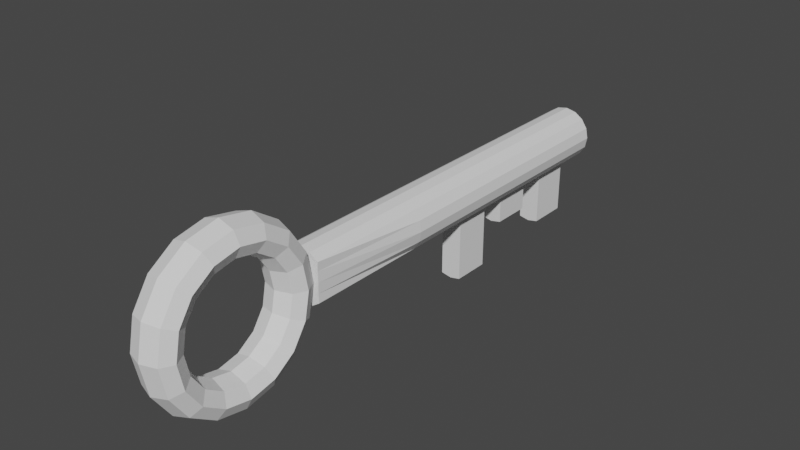 # Source: klucz.blend  (saved by Blender 2.90.8; exported with 4.5.12 LTS)
import bpy
from mathutils import Matrix  # noqa: F401  (used for matrix-valued properties, if any)

bpy.ops.wm.read_factory_settings(use_empty=True)
scene = bpy.context.scene
scene.name = 'Scene'

# ---- collections
col_collection = bpy.data.collections.new('Collection'); scene.collection.children.link(col_collection)

# ---- world
world_world = bpy.data.worlds.new('World'); scene.world = world_world
world_world.use_nodes = True; world_world.node_tree.nodes.clear()
_N = world_world.node_tree.nodes; _L = world_world.node_tree.links
n0 = _N.new('ShaderNodeOutputWorld'); n0.name = 'World Output'; n0.location = (300, 300)
n1 = _N.new('ShaderNodeBackground'); n1.name = 'Background'; n1.location = (10, 300)
n1.inputs[0].default_value = (0.05088, 0.05088, 0.05088, 1.0)
_L.new(n1.outputs[0], n0.inputs[0])
n0.is_active_output = True
world_world.color = (0.05088, 0.05088, 0.05088)
world_world.use_sun_shadow = False
world_world.sun_shadow_jitter_overblur = 0.0

# ---- meshes
me_cylinder_001 = bpy.data.meshes.new('Cylinder.001')
me_cylinder_001.from_pydata([(0.3827, 0.9239, -3.368), (0.0, 1.0, 5.5), (0.0, 1.0, -1.0), (0.0, 1.0, 1.0), (0.3827, 0.9239, -1.0), (0.3827, 0.9239, 1.0), (0.7071, 0.7071, -1.0), (0.7071, 0.7071, 1.0), (0.9239, 0.3827, -1.0), (0.9239, 0.3827, 1.0), (1.0, -4.371e-08, -1.0), (1.0, -4.371e-08, 1.0), (0.9239, -0.3827, -1.0), (0.9239, -0.3827, 1.0), (0.7071, -0.7071, -1.0), (0.7071, -0.7071, 1.0), (0.3827, -0.9239, -1.0), (0.3827, -0.9239, 1.0), (1.51e-07, -1.0, -1.0), (1.51e-07, -1.0, 1.0), (-0.3827, -0.9239, -1.0), (-0.3827, -0.9239, 1.0), (-0.7071, -0.7071, -1.0), (-0.7071, -0.7071, 1.0), (-0.9239, -0.3827, -1.0), (-0.9239, -0.3827, 1.0), (-1.0, 1.192e-08, -1.0), (-1.0, 1.192e-08, 1.0), (-0.9239, 0.3827, -1.0), (-0.9239, 0.3827, 1.0), (-0.7071, 0.7071, -1.0), (-0.7071, 0.7071, 1.0), (-0.3827, 0.9239, -1.0), (-0.3827, 0.9239, 1.0), (0.3827, 0.9239, -1.959), (0.3827, 0.9239, -4.371), (0.0, 1.0, -1.959), (0.7071, 0.7071, -1.959), (0.9239, 0.3827, -1.959), (1.0, -4.371e-08, -1.959), (0.9239, -0.3827, -1.959), (0.7071, -0.7071, -1.959), (0.3827, -0.9239, -1.959), (1.51e-07, -1.0, -1.959), (-0.3827, -0.9239, -1.959), (-0.7071, -0.7071, -1.959), (-0.9239, -0.3827, -1.959), (-1.0, 1.192e-08, -1.959), (-0.9239, 0.3827, -1.959), (-0.7071, 0.7071, -1.959), (-0.3827, 0.9239, -1.959), (0.3827, 0.9239, -5.83), (-6.278e-15, 1.0, -3.368), (0.7071, 0.7071, -3.368), (0.9239, 0.3827, -3.368), (1.0, -4.371e-08, -3.368), (0.9239, -0.3827, -3.368), (0.7071, -0.7071, -3.368), (0.3827, -0.9239, -3.368), (1.51e-07, -1.0, -3.368), (-0.3827, -0.9239, -3.368), (-0.7071, -0.7071, -3.368), (-0.9239, -0.3827, -3.368), (-1.0, 1.192e-08, -3.368), (-0.9239, 0.3827, -3.368), (-0.7071, 0.7071, -3.368), (-0.3827, 0.9239, -3.368), (0.3827, 0.9239, -6.889), (-9.48e-15, 1.0, -4.371), (0.7071, 0.7071, -4.371), (0.9239, 0.3827, -4.371), (1.0, -4.371e-08, -4.371), (0.9239, -0.3827, -4.371), (0.7071, -0.7071, -4.371), (0.3827, -0.9239, -4.371), (1.51e-07, -1.0, -4.371), (-0.3827, -0.9239, -4.371), (-0.7071, -0.7071, -4.371), (-0.9239, -0.3827, -4.371), (-1.0, 1.192e-08, -4.371), (-0.9239, 0.3827, -4.371), (-0.7071, 0.7071, -4.371), (-0.3827, 0.9239, -4.371), (0.3827, 0.9239, -8.381), (-1.576e-14, 1.0, -5.83), (0.7071, 0.7071, -5.83), (0.9239, 0.3827, -5.83), (1.0, -4.371e-08, -5.83), (0.9239, -0.3827, -5.83), (0.7071, -0.7071, -5.83), (0.3827, -0.9239, -5.83), (1.51e-07, -1.0, -5.83), (-0.3827, -0.9239, -5.83), (-0.7071, -0.7071, -5.83), (-0.9239, -0.3827, -5.83), (-1.0, 1.192e-08, -5.83), (-0.9239, 0.3827, -5.83), (-0.7071, 0.7071, -5.83), (-0.3827, 0.9239, -5.83), (-2.204e-14, 1.0, -6.889), (0.7071, 0.7071, -6.889), (0.9239, 0.3827, -6.889), (1.0, -4.371e-08, -6.889), (0.9239, -0.3827, -6.889), (0.7071, -0.7071, -6.889), (0.3827, -0.9239, -6.889), (1.51e-07, -1.0, -6.889), (-0.3827, -0.9239, -6.889), (-0.7071, -0.7071, -6.889), (-0.9239, -0.3827, -6.889), (-1.0, 1.192e-08, -6.889), (-0.9239, 0.3827, -6.889), (-0.7071, 0.7071, -6.889), (-0.3827, 0.9239, -6.889), (0.0, 1.0, 1.0), (-2.204e-14, 1.0, -8.381), (0.7071, 0.7071, -8.381), (0.9239, 0.3827, -8.381), (1.0, -4.371e-08, -8.381), (0.9239, -0.3827, -8.381), (0.7071, -0.7071, -8.381), (0.3827, -0.9239, -8.381), (1.51e-07, -1.0, -8.381), (-0.3827, -0.9239, -8.381), (-0.7071, -0.7071, -8.381), (-0.9239, -0.3827, -8.381), (-1.0, 1.192e-08, -8.381), (-0.9239, 0.3827, -8.381), (-0.7071, 0.7071, -8.381), (-0.3827, 0.9239, -8.381), (-0.3827, -3.275, -1.959), (-0.3827, -3.275, -3.368), (0.3827, -3.275, -1.959), (5.082e-07, -3.351, -1.959), (0.3827, -3.275, -3.368), (5.082e-07, -3.351, -3.368), (0.3827, -1.931, -4.371), (0.3827, -1.931, -5.83), (3.04e-07, -2.007, -4.371), (-0.3827, -1.931, -4.371), (3.04e-07, -2.007, -5.83), (-0.3827, -1.931, -5.83), (-0.3827, -2.884, -6.889), (-0.3827, -2.884, -8.381), (4.637e-07, -2.96, -6.889), (4.637e-07, -2.96, -8.381), (0.3827, -2.884, -6.889), (0.3827, -2.884, -8.381), (0.3827, 0.9239, -9.184), (-2.357e-14, 5.055e-08, -9.853), (-2.357e-14, 1.0, -9.184), (0.7071, 0.7071, -9.184), (0.9239, 0.3827, -9.184), (1.0, -4.371e-08, -9.184), (0.9239, -0.3827, -9.184), (0.7071, -0.7071, -9.184), (0.3827, -0.9239, -9.184), (1.51e-07, -1.0, -9.184), (-0.3827, -0.9239, -9.184), (-0.7071, -0.7071, -9.184), (-0.9239, -0.3827, -9.184), (-1.0, 1.192e-08, -9.184), (-0.9239, 0.3827, -9.184), (-0.7071, 0.7071, -9.184), (-0.3827, 0.9239, -9.184), (0.3827, 0.9239, 1.0), (0.7071, 0.7071, 1.0), (0.9239, 0.3827, 1.0), (1.0, -4.371e-08, 1.0), (0.9239, -0.3827, 1.0), (0.7071, -0.7071, 1.0), (0.3827, -0.9239, 1.0), (1.51e-07, -1.0, 1.0), (-0.3827, -0.9239, 1.0), (-0.7071, -0.7071, 1.0), (-0.9239, -0.3827, 1.0), (-1.0, 1.192e-08, 1.0), (-0.9239, 0.3827, 1.0), (-0.7071, 0.7071, 1.0), (-0.3827, 0.9239, 1.0), (0.0, 0.0, 5.5), (0.3827, 0.9239, 5.5), (0.7071, 0.7071, 5.5), (0.6926, 0.3827, 5.5), (0.7037, -4.371e-08, 5.5), (0.6926, -0.3827, 5.5), (0.7071, -0.7071, 5.5), (0.3827, -0.9239, 5.5), (1.51e-07, -1.0, 5.5), (-0.3827, -0.9239, 5.5), (-0.7071, -0.7071, 5.5), (-0.6332, -0.3827, 5.5), (-0.7093, 1.192e-08, 5.5), (-0.6332, 0.3827, 5.5), (-0.7071, 0.7071, 5.5), (-0.3827, 0.9239, 5.5), (2.347e-07, -3.109, 8.5), (0.5696, -2.927, 8.5), (0.8055, -2.487, 8.5), (0.5696, -2.047, 8.5), (1.408e-07, -1.865, 8.5), (-0.5696, -2.047, 8.5), (-0.8055, -2.487, 8.5), (-0.5696, -2.927, 8.5), (2.168e-07, -2.872, 7.31), (0.5696, -2.704, 7.38), (0.8055, -2.298, 7.548), (0.5696, -1.892, 7.716), (1.301e-07, -1.723, 7.786), (-0.5696, -1.892, 7.716), (-0.8055, -2.298, 7.548), (-0.5696, -2.704, 7.38), (1.66e-07, -2.198, 6.302), (0.5696, -2.07, 6.43), (0.8055, -1.759, 6.741), (0.5696, -1.448, 7.052), (9.958e-08, -1.319, 7.181), (-0.5696, -1.448, 7.052), (-0.8055, -1.759, 6.741), (-0.5696, -2.07, 6.43), (8.982e-08, -1.19, 5.628), (0.5696, -1.12, 5.796), (0.8055, -0.9518, 6.202), (0.5696, -0.7835, 6.608), (5.389e-08, -0.7138, 6.777), (-0.5696, -0.7835, 6.608), (-0.8055, -0.9518, 6.202), (-0.5696, -1.12, 5.796), (1.772e-14, -6.417e-07, 5.391), (0.5696, -5.987e-07, 5.573), (0.8055, -5.809e-07, 6.013), (0.5696, -5.987e-07, 6.453), (1.073e-14, -6.417e-07, 6.635), (-0.5696, -6.847e-07, 6.453), (-0.8055, -7.025e-07, 6.013), (-0.5696, -6.847e-07, 5.573), (-8.982e-08, 1.19, 5.628), (0.5696, 1.12, 5.796), (0.8055, 0.9518, 6.202), (0.5696, 0.7835, 6.608), (-5.389e-08, 0.7138, 6.777), (-0.5696, 0.7835, 6.608), (-0.8055, 0.9518, 6.202), (-0.5696, 1.12, 5.796), (-1.66e-07, 2.198, 6.302), (0.5696, 2.07, 6.43), (0.8055, 1.759, 6.741), (0.5696, 1.448, 7.052), (-9.958e-08, 1.319, 7.181), (-0.5696, 1.448, 7.052), (-0.8055, 1.759, 6.741), (-0.5696, 2.07, 6.43), (-2.168e-07, 2.872, 7.31), (0.5696, 2.704, 7.38), (0.8055, 2.298, 7.548), (0.5696, 1.892, 7.716), (-1.301e-07, 1.723, 7.786), (-0.5696, 1.892, 7.716), (-0.8055, 2.298, 7.548), (-0.5696, 2.704, 7.38), (-2.347e-07, 3.109, 8.5), (0.5696, 2.927, 8.5), (0.8055, 2.487, 8.5), (0.5696, 2.047, 8.5), (-1.408e-07, 1.865, 8.5), (-0.5696, 2.047, 8.5), (-0.8055, 2.487, 8.5), (-0.5696, 2.927, 8.5), (-2.168e-07, 2.872, 9.69), (0.5696, 2.704, 9.62), (0.8055, 2.298, 9.452), (0.5696, 1.892, 9.284), (-1.301e-07, 1.723, 9.214), (-0.5696, 1.892, 9.284), (-0.8055, 2.298, 9.452), (-0.5696, 2.704, 9.62), (-1.66e-07, 2.198, 10.7), (0.5696, 2.07, 10.57), (0.8055, 1.759, 10.26), (0.5696, 1.448, 9.948), (-9.958e-08, 1.319, 9.819), (-0.5696, 1.448, 9.948), (-0.8055, 1.759, 10.26), (-0.5696, 2.07, 10.57), (-8.982e-08, 1.19, 11.37), (0.5696, 1.12, 11.2), (0.8055, 0.9518, 10.8), (0.5696, 0.7835, 10.39), (-5.389e-08, 0.7138, 10.22), (-0.5696, 0.7835, 10.39), (-0.8055, 0.9518, 10.8), (-0.5696, 1.12, 11.2), (1.772e-14, -1.111e-06, 11.61), (0.5696, -1.041e-06, 11.43), (0.8055, -9.565e-07, 10.99), (0.5696, -9.079e-07, 10.55), (1.073e-14, -9.234e-07, 10.37), (-0.5696, -9.939e-07, 10.55), (-0.8055, -1.078e-06, 10.99), (-0.5696, -1.127e-06, 11.43), (8.982e-08, -1.19, 11.37), (0.5696, -1.12, 11.2), (0.8055, -0.9518, 10.8), (0.5696, -0.7835, 10.39), (5.389e-08, -0.7138, 10.22), (-0.5696, -0.7835, 10.39), (-0.8055, -0.9518, 10.8), (-0.5696, -1.12, 11.2), (1.66e-07, -2.198, 10.7), (0.5696, -2.07, 10.57), (0.8055, -1.759, 10.26), (0.5696, -1.448, 9.948), (9.958e-08, -1.319, 9.819), (-0.5696, -1.448, 9.948), (-0.8055, -1.759, 10.26), (-0.5696, -2.07, 10.57), (2.168e-07, -2.872, 9.69), (0.5696, -2.704, 9.62), (0.8055, -2.298, 9.452), (0.5696, -1.892, 9.284), (1.301e-07, -1.723, 9.214), (-0.5696, -1.892, 9.284), (-0.8055, -2.298, 9.452), (-0.5696, -2.704, 9.62)], [], [(26, 28, 48, 47), (33, 31, 178, 179), (2, 3, 5, 4), (20, 22, 45, 44), (27, 25, 175, 176), (4, 5, 7, 6), (14, 16, 42, 41), (21, 19, 172, 173), (6, 7, 9, 8), (8, 10, 39, 38), (15, 13, 169, 170), (8, 9, 11, 10), (32, 2, 36, 50), (9, 7, 166, 167), (10, 11, 13, 12), (28, 30, 49, 48), (29, 27, 176, 177), (12, 13, 15, 14), (22, 24, 46, 45), (23, 21, 173, 174), (14, 15, 17, 16), (16, 18, 43, 42), (17, 15, 170, 171), (16, 17, 19, 18), (2, 4, 34, 36), (11, 9, 167, 168), (18, 19, 21, 20), (10, 12, 40, 39), (5, 3, 114, 165), (20, 21, 23, 22), (4, 6, 37, 34), (3, 33, 179, 114), (22, 23, 25, 24), (30, 32, 50, 49), (31, 29, 177, 178), (24, 25, 27, 26), (24, 26, 47, 46), (25, 23, 174, 175), (26, 27, 29, 28), (18, 20, 44, 43), (19, 17, 171, 172), (28, 29, 31, 30), (12, 14, 41, 40), (13, 11, 168, 169), (30, 31, 33, 32), (6, 8, 38, 37), (7, 5, 165, 166), (32, 33, 3, 2), (45, 46, 62, 61), (41, 42, 58, 57), (37, 38, 54, 53), (48, 49, 65, 64), (44, 45, 61, 60), (40, 41, 57, 56), (34, 37, 53, 0), (47, 48, 64, 63), (60, 59, 135, 131), (39, 40, 56, 55), (36, 34, 0, 52), (46, 47, 63, 62), (50, 36, 52, 66), (58, 42, 132, 134), (38, 39, 55, 54), (49, 50, 66, 65), (60, 61, 77, 76), (56, 57, 73, 72), (0, 53, 69, 35), (63, 64, 80, 79), (59, 60, 76, 75), (55, 56, 72, 71), (52, 0, 35, 68), (62, 63, 79, 78), (66, 52, 68, 82), (58, 59, 75, 74), (54, 55, 71, 70), (65, 66, 82, 81), (61, 62, 78, 77), (57, 58, 74, 73), (53, 54, 70, 69), (64, 65, 81, 80), (71, 72, 88, 87), (68, 35, 51, 84), (78, 79, 95, 94), (82, 68, 84, 98), (91, 90, 137, 140), (70, 71, 87, 86), (81, 82, 98, 97), (77, 78, 94, 93), (73, 74, 90, 89), (69, 70, 86, 85), (80, 81, 97, 96), (76, 77, 93, 92), (72, 73, 89, 88), (35, 69, 85, 51), (79, 80, 96, 95), (92, 91, 140, 141), (97, 98, 113, 112), (93, 94, 109, 108), (89, 90, 105, 104), (85, 86, 101, 100), (96, 97, 112, 111), (92, 93, 108, 107), (88, 89, 104, 103), (51, 85, 100, 67), (95, 96, 111, 110), (91, 92, 107, 106), (87, 88, 103, 102), (84, 51, 67, 99), (94, 95, 110, 109), (98, 84, 99, 113), (90, 91, 106, 105), (86, 87, 102, 101), (107, 108, 124, 123), (103, 104, 120, 119), (67, 100, 116, 83), (110, 111, 127, 126), (123, 122, 145, 143), (102, 103, 119, 118), (99, 67, 83, 115), (109, 110, 126, 125), (113, 99, 115, 129), (121, 105, 146, 147), (101, 102, 118, 117), (112, 113, 129, 128), (108, 109, 125, 124), (104, 105, 121, 120), (100, 101, 117, 116), (111, 112, 128, 127), (124, 125, 160, 159), (120, 121, 156, 155), (116, 117, 152, 151), (127, 128, 163, 162), (123, 124, 159, 158), (119, 120, 155, 154), (83, 116, 151, 148), (126, 127, 162, 161), (122, 123, 158, 157), (118, 119, 154, 153), (115, 83, 148, 150), (125, 126, 161, 160), (129, 115, 150, 164), (121, 122, 157, 156), (117, 118, 153, 152), (128, 129, 164, 163), (133, 130, 131, 135), (132, 133, 135, 134), (59, 58, 134, 135), (44, 60, 131, 130), (43, 44, 130, 133), (42, 43, 133, 132), (136, 138, 140, 137), (138, 139, 141, 140), (90, 74, 136, 137), (75, 76, 139, 138), (76, 92, 141, 139), (74, 75, 138, 136), (144, 142, 143, 145), (146, 144, 145, 147), (122, 121, 147, 145), (107, 123, 143, 142), (106, 107, 142, 144), (105, 106, 144, 146), (149, 150, 148), (149, 148, 151), (149, 151, 152), (149, 152, 153), (149, 153, 154), (149, 154, 155), (149, 155, 156), (149, 156, 157), (149, 157, 158), (149, 158, 159), (149, 159, 160), (149, 160, 161), (149, 161, 162), (149, 162, 163), (149, 163, 164), (149, 164, 150), (177, 176, 192, 193), (173, 172, 188, 189), (169, 168, 184, 185), (165, 114, 1, 181), (176, 175, 191, 192), (114, 179, 195, 1), (172, 171, 187, 188), (168, 167, 183, 184), (179, 178, 194, 195), (175, 174, 190, 191), (171, 170, 186, 187), (167, 166, 182, 183), (178, 177, 193, 194), (174, 173, 189, 190), (170, 169, 185, 186), (166, 165, 181, 182), (180, 181, 1), (180, 182, 181), (180, 183, 182), (180, 184, 183), (180, 185, 184), (180, 186, 185), (180, 187, 186), (180, 188, 187), (180, 189, 188), (180, 190, 189), (180, 191, 190), (180, 192, 191), (180, 193, 192), (180, 194, 193), (180, 195, 194), (180, 1, 195), (196, 204, 205, 197), (197, 205, 206, 198), (198, 206, 207, 199), (199, 207, 208, 200), (200, 208, 209, 201), (201, 209, 210, 202), (202, 210, 211, 203), (203, 211, 204, 196), (204, 212, 213, 205), (205, 213, 214, 206), (206, 214, 215, 207), (207, 215, 216, 208), (208, 216, 217, 209), (209, 217, 218, 210), (210, 218, 219, 211), (211, 219, 212, 204), (212, 220, 221, 213), (213, 221, 222, 214), (214, 222, 223, 215), (215, 223, 224, 216), (216, 224, 225, 217), (217, 225, 226, 218), (218, 226, 227, 219), (219, 227, 220, 212), (220, 228, 229, 221), (221, 229, 230, 222), (222, 230, 231, 223), (223, 231, 232, 224), (224, 232, 233, 225), (225, 233, 234, 226), (226, 234, 235, 227), (227, 235, 228, 220), (228, 236, 237, 229), (229, 237, 238, 230), (230, 238, 239, 231), (231, 239, 240, 232), (232, 240, 241, 233), (233, 241, 242, 234), (234, 242, 243, 235), (235, 243, 236, 228), (236, 244, 245, 237), (237, 245, 246, 238), (238, 246, 247, 239), (239, 247, 248, 240), (240, 248, 249, 241), (241, 249, 250, 242), (242, 250, 251, 243), (243, 251, 244, 236), (244, 252, 253, 245), (245, 253, 254, 246), (246, 254, 255, 247), (247, 255, 256, 248), (248, 256, 257, 249), (249, 257, 258, 250), (250, 258, 259, 251), (251, 259, 252, 244), (252, 260, 261, 253), (253, 261, 262, 254), (254, 262, 263, 255), (255, 263, 264, 256), (256, 264, 265, 257), (257, 265, 266, 258), (258, 266, 267, 259), (259, 267, 260, 252), (260, 268, 269, 261), (261, 269, 270, 262), (262, 270, 271, 263), (263, 271, 272, 264), (264, 272, 273, 265), (265, 273, 274, 266), (266, 274, 275, 267), (267, 275, 268, 260), (268, 276, 277, 269), (269, 277, 278, 270), (270, 278, 279, 271), (271, 279, 280, 272), (272, 280, 281, 273), (273, 281, 282, 274), (274, 282, 283, 275), (275, 283, 276, 268), (276, 284, 285, 277), (277, 285, 286, 278), (278, 286, 287, 279), (279, 287, 288, 280), (280, 288, 289, 281), (281, 289, 290, 282), (282, 290, 291, 283), (283, 291, 284, 276), (284, 292, 293, 285), (285, 293, 294, 286), (286, 294, 295, 287), (287, 295, 296, 288), (288, 296, 297, 289), (289, 297, 298, 290), (290, 298, 299, 291), (291, 299, 292, 284), (292, 300, 301, 293), (293, 301, 302, 294), (294, 302, 303, 295), (295, 303, 304, 296), (296, 304, 305, 297), (297, 305, 306, 298), (298, 306, 307, 299), (299, 307, 300, 292), (300, 308, 309, 301), (301, 309, 310, 302), (302, 310, 311, 303), (303, 311, 312, 304), (304, 312, 313, 305), (305, 313, 314, 306), (306, 314, 315, 307), (307, 315, 308, 300), (308, 316, 317, 309), (309, 317, 318, 310), (310, 318, 319, 311), (311, 319, 320, 312), (312, 320, 321, 313), (313, 321, 322, 314), (314, 322, 323, 315), (315, 323, 316, 308), (316, 196, 197, 317), (317, 197, 198, 318), (318, 198, 199, 319), (319, 199, 200, 320), (320, 200, 201, 321), (321, 201, 202, 322), (322, 202, 203, 323), (323, 203, 196, 316)])
_uv = me_cylinder_001.uv_layers.new(name='UVMap')
_uv.uv.foreach_set('vector', [0.25, 0.5, 0.1875, 0.5, 0.1875, 0.5, 0.25, 0.5, 0.0625, 1.0, 0.125, 1.0, 0.125, 1.0, 0.0625, 1.0, 1.0, 0.5, 1.0, 1.0, 0.9375, 1.0, 0.9375, 0.5, 0.4375, 0.5, 0.375, 0.5, 0.375, 0.5, 0.4375, 0.5, 0.25, 1.0, 0.3125, 1.0, 0.3125, 1.0, 0.25, 1.0, 0.9375, 0.5, 0.9375, 1.0, 0.875, 1.0, 0.875, 0.5, 0.625, 0.5, 0.5625, 0.5, 0.5625, 0.5, 0.625, 0.5, 0.4375, 1.0, 0.5, 1.0, 0.5, 1.0, 0.4375, 1.0, 0.875, 0.5, 0.875, 1.0, 0.8125, 1.0, 0.8125, 0.5, 0.8125, 0.5, 0.75, 0.5, 0.75, 0.5, 0.8125, 0.5, 0.625, 1.0, 0.6875, 1.0, 0.6875, 1.0, 0.625, 1.0, 0.8125, 0.5, 0.8125, 1.0, 0.75, 1.0, 0.75, 0.5, 0.0625, 0.5, 0.0, 0.5, 0.0, 0.5, 0.0625, 0.5, 0.8125, 1.0, 0.875, 1.0, 0.875, 1.0, 0.8125, 1.0, 0.75, 0.5, 0.75, 1.0, 0.6875, 1.0, 0.6875, 0.5, 0.1875, 0.5, 0.125, 0.5, 0.125, 0.5, 0.1875, 0.5, 0.1875, 1.0, 0.25, 1.0, 0.25, 1.0, 0.1875, 1.0, 0.6875, 0.5, 0.6875, 1.0, 0.625, 1.0, 0.625, 0.5, 0.375, 0.5, 0.3125, 0.5, 0.3125, 0.5, 0.375, 0.5, 0.375, 1.0, 0.4375, 1.0, 0.4375, 1.0, 0.375, 1.0, 0.625, 0.5, 0.625, 1.0, 0.5625, 1.0, 0.5625, 0.5, 0.5625, 0.5, 0.5, 0.5, 0.5, 0.5, 0.5625, 0.5, 0.5625, 1.0, 0.625, 1.0, 0.625, 1.0, 0.5625, 1.0, 0.5625, 0.5, 0.5625, 1.0, 0.5, 1.0, 0.5, 0.5, 1.0, 0.5, 0.9375, 0.5, 0.9375, 0.5, 1.0, 0.5, 0.75, 1.0, 0.8125, 1.0, 0.8125, 1.0, 0.75, 1.0, 0.5, 0.5, 0.5, 1.0, 0.4375, 1.0, 0.4375, 0.5, 0.75, 0.5, 0.6875, 0.5, 0.6875, 0.5, 0.75, 0.5, 0.9375, 1.0, 1.0, 1.0, 1.0, 1.0, 0.9375, 1.0, 0.4375, 0.5, 0.4375, 1.0, 0.375, 1.0, 0.375, 0.5, 0.9375, 0.5, 0.875, 0.5, 0.875, 0.5, 0.9375, 0.5, 0.0, 1.0, 0.0625, 1.0, 0.0625, 1.0, 0.0, 1.0, 0.375, 0.5, 0.375, 1.0, 0.3125, 1.0, 0.3125, 0.5, 0.125, 0.5, 0.0625, 0.5, 0.0625, 0.5, 0.125, 0.5, 0.125, 1.0, 0.1875, 1.0, 0.1875, 1.0, 0.125, 1.0, 0.3125, 0.5, 0.3125, 1.0, 0.25, 1.0, 0.25, 0.5, 0.3125, 0.5, 0.25, 0.5, 0.25, 0.5, 0.3125, 0.5, 0.3125, 1.0, 0.375, 1.0, 0.375, 1.0, 0.3125, 1.0, 0.25, 0.5, 0.25, 1.0, 0.1875, 1.0, 0.1875, 0.5, 0.5, 0.5, 0.4375, 0.5, 0.4375, 0.5, 0.5, 0.5, 0.5, 1.0, 0.5625, 1.0, 0.5625, 1.0, 0.5, 1.0, 0.1875, 0.5, 0.1875, 1.0, 0.125, 1.0, 0.125, 0.5, 0.6875, 0.5, 0.625, 0.5, 0.625, 0.5, 0.6875, 0.5, 0.6875, 1.0, 0.75, 1.0, 0.75, 1.0, 0.6875, 1.0, 0.125, 0.5, 0.125, 1.0, 0.0625, 1.0, 0.0625, 0.5, 0.875, 0.5, 0.8125, 0.5, 0.8125, 0.5, 0.875, 0.5, 0.875, 1.0, 0.9375, 1.0, 0.9375, 1.0, 0.875, 1.0, 0.0625, 0.5, 0.0625, 1.0, 0.0, 1.0, 0.0, 0.5, 0.375, 0.5, 0.3125, 0.5, 0.3125, 0.5, 0.375, 0.5, 0.625, 0.5, 0.5625, 0.5, 0.5625, 0.5, 0.625, 0.5, 0.875, 0.5, 0.8125, 0.5, 0.8125, 0.5, 0.875, 0.5, 0.1875, 0.5, 0.125, 0.5, 0.125, 0.5, 0.1875, 0.5, 0.4375, 0.5, 0.375, 0.5, 0.375, 0.5, 0.4375, 0.5, 0.6875, 0.5, 0.625, 0.5, 0.625, 0.5, 0.6875, 0.5, 0.9375, 0.5, 0.875, 0.5, 0.875, 0.5, 0.9375, 0.5, 0.25, 0.5, 0.1875, 0.5, 0.1875, 0.5, 0.25, 0.5, 0.4375, 0.5, 0.5, 0.5, 0.5, 0.5, 0.4375, 0.5, 0.75, 0.5, 0.6875, 0.5, 0.6875, 0.5, 0.75, 0.5, 1.0, 0.5, 0.9375, 0.5, 0.9375, 0.5, 1.0, 0.5, 0.3125, 0.5, 0.25, 0.5, 0.25, 0.5, 0.3125, 0.5, 0.0625, 0.5, 0.0, 0.5, 0.0, 0.5, 0.0625, 0.5, 0.5625, 0.5, 0.5625, 0.5, 0.5625, 0.5, 0.5625, 0.5, 0.8125, 0.5, 0.75, 0.5, 0.75, 0.5, 0.8125, 0.5, 0.125, 0.5, 0.0625, 0.5, 0.0625, 0.5, 0.125, 0.5, 0.4375, 0.5, 0.375, 0.5, 0.375, 0.5, 0.4375, 0.5, 0.6875, 0.5, 0.625, 0.5, 0.625, 0.5, 0.6875, 0.5, 0.9375, 0.5, 0.875, 0.5, 0.875, 0.5, 0.9375, 0.5, 0.25, 0.5, 0.1875, 0.5, 0.1875, 0.5, 0.25, 0.5, 0.5, 0.5, 0.4375, 0.5, 0.4375, 0.5, 0.5, 0.5, 0.75, 0.5, 0.6875, 0.5, 0.6875, 0.5, 0.75, 0.5, 1.0, 0.5, 0.9375, 0.5, 0.9375, 0.5, 1.0, 0.5, 0.3125, 0.5, 0.25, 0.5, 0.25, 0.5, 0.3125, 0.5, 0.0625, 0.5, 0.0, 0.5, 0.0, 0.5, 0.0625, 0.5, 0.5625, 0.5, 0.5, 0.5, 0.5, 0.5, 0.5625, 0.5, 0.8125, 0.5, 0.75, 0.5, 0.75, 0.5, 0.8125, 0.5, 0.125, 0.5, 0.0625, 0.5, 0.0625, 0.5, 0.125, 0.5, 0.375, 0.5, 0.3125, 0.5, 0.3125, 0.5, 0.375, 0.5, 0.625, 0.5, 0.5625, 0.5, 0.5625, 0.5, 0.625, 0.5, 0.875, 0.5, 0.8125, 0.5, 0.8125, 0.5, 0.875, 0.5, 0.1875, 0.5, 0.125, 0.5, 0.125, 0.5, 0.1875, 0.5, 0.75, 0.5, 0.6875, 0.5, 0.6875, 0.5, 0.75, 0.5, 1.0, 0.5, 0.9375, 0.5, 0.9375, 0.5, 1.0, 0.5, 0.3125, 0.5, 0.25, 0.5, 0.25, 0.5, 0.3125, 0.5, 0.0625, 0.5, 0.0, 0.5, 0.0, 0.5, 0.0625, 0.5, 0.5, 0.5, 0.5625, 0.5, 0.5625, 0.5, 0.5, 0.5, 0.8125, 0.5, 0.75, 0.5, 0.75, 0.5, 0.8125, 0.5, 0.125, 0.5, 0.0625, 0.5, 0.0625, 0.5, 0.125, 0.5, 0.375, 0.5, 0.3125, 0.5, 0.3125, 0.5, 0.375, 0.5, 0.625, 0.5, 0.5625, 0.5, 0.5625, 0.5, 0.625, 0.5, 0.875, 0.5, 0.8125, 0.5, 0.8125, 0.5, 0.875, 0.5, 0.1875, 0.5, 0.125, 0.5, 0.125, 0.5, 0.1875, 0.5, 0.4375, 0.5, 0.375, 0.5, 0.375, 0.5, 0.4375, 0.5, 0.6875, 0.5, 0.625, 0.5, 0.625, 0.5, 0.6875, 0.5, 0.9375, 0.5, 0.875, 0.5, 0.875, 0.5, 0.9375, 0.5, 0.25, 0.5, 0.1875, 0.5, 0.1875, 0.5, 0.25, 0.5, 0.4375, 0.5, 0.5, 0.5, 0.5, 0.5, 0.4375, 0.5, 0.125, 0.5, 0.0625, 0.5, 0.0625, 0.5, 0.125, 0.5, 0.375, 0.5, 0.3125, 0.5, 0.3125, 0.5, 0.375, 0.5, 0.625, 0.5, 0.5625, 0.5, 0.5625, 0.5, 0.625, 0.5, 0.875, 0.5, 0.8125, 0.5, 0.8125, 0.5, 0.875, 0.5, 0.1875, 0.5, 0.125, 0.5, 0.125, 0.5, 0.1875, 0.5, 0.4375, 0.5, 0.375, 0.5, 0.375, 0.5, 0.4375, 0.5, 0.6875, 0.5, 0.625, 0.5, 0.625, 0.5, 0.6875, 0.5, 0.9375, 0.5, 0.875, 0.5, 0.875, 0.5, 0.9375, 0.5, 0.25, 0.5, 0.1875, 0.5, 0.1875, 0.5, 0.25, 0.5, 0.5, 0.5, 0.4375, 0.5, 0.4375, 0.5, 0.5, 0.5, 0.75, 0.5, 0.6875, 0.5, 0.6875, 0.5, 0.75, 0.5, 1.0, 0.5, 0.9375, 0.5, 0.9375, 0.5, 1.0, 0.5, 0.3125, 0.5, 0.25, 0.5, 0.25, 0.5, 0.3125, 0.5, 0.0625, 0.5, 0.0, 0.5, 0.0, 0.5, 0.0625, 0.5, 0.5625, 0.5, 0.5, 0.5, 0.5, 0.5, 0.5625, 0.5, 0.8125, 0.5, 0.75, 0.5, 0.75, 0.5, 0.8125, 0.5, 0.4375, 0.5, 0.375, 0.5, 0.375, 0.5, 0.4375, 0.5, 0.6875, 0.5, 0.625, 0.5, 0.625, 0.5, 0.6875, 0.5, 0.9375, 0.5, 0.875, 0.5, 0.875, 0.5, 0.9375, 0.5, 0.25, 0.5, 0.1875, 0.5, 0.1875, 0.5, 0.25, 0.5, 0.6582, 0.02827, 0.75, 0.01, 0.75, 0.01, 0.6582, 0.02827, 0.75, 0.5, 0.6875, 0.5, 0.6875, 0.5, 0.75, 0.5, 1.0, 0.5, 0.9375, 0.5, 0.9375, 0.5, 1.0, 0.5, 0.3125, 0.5, 0.25, 0.5, 0.25, 0.5, 0.3125, 0.5, 0.0625, 0.5, 0.0, 0.5, 0.0, 0.5, 0.0625, 0.5, 0.5625, 0.5, 0.5625, 0.5, 0.5625, 0.5, 0.5625, 0.5, 0.8125, 0.5, 0.75, 0.5, 0.75, 0.5, 0.8125, 0.5, 0.125, 0.5, 0.0625, 0.5, 0.0625, 0.5, 0.125, 0.5, 0.375, 0.5, 0.3125, 0.5, 0.3125, 0.5, 0.375, 0.5, 0.625, 0.5, 0.5625, 0.5, 0.5625, 0.5, 0.625, 0.5, 0.875, 0.5, 0.8125, 0.5, 0.8125, 0.5, 0.875, 0.5, 0.1875, 0.5, 0.125, 0.5, 0.125, 0.5, 0.1875, 0.5, 0.375, 0.5, 0.3125, 0.5, 0.3125, 0.5, 0.375, 0.5, 0.625, 0.5, 0.5625, 0.5, 0.5625, 0.5, 0.625, 0.5, 0.875, 0.5, 0.8125, 0.5, 0.8125, 0.5, 0.875, 0.5, 0.1875, 0.5, 0.125, 0.5, 0.125, 0.5, 0.1875, 0.5, 0.4375, 0.5, 0.375, 0.5, 0.375, 0.5, 0.4375, 0.5, 0.6875, 0.5, 0.625, 0.5, 0.625, 0.5, 0.6875, 0.5, 0.9375, 0.5, 0.875, 0.5, 0.875, 0.5, 0.9375, 0.5, 0.25, 0.5, 0.1875, 0.5, 0.1875, 0.5, 0.25, 0.5, 0.75, 0.01, 0.6582, 0.02827, 0.6582, 0.02827, 0.75, 0.01, 0.75, 0.5, 0.6875, 0.5, 0.6875, 0.5, 0.75, 0.5, 1.0, 0.5, 0.9375, 0.5, 0.9375, 0.5, 1.0, 0.5, 0.3125, 0.5, 0.25, 0.5, 0.25, 0.5, 0.3125, 0.5, 0.0625, 0.5, 0.0, 0.5, 0.0, 0.5, 0.0625, 0.5, 0.8418, 0.02827, 0.75, 0.01, 0.75, 0.01, 0.8418, 0.02827, 0.8125, 0.5, 0.75, 0.5, 0.75, 0.5, 0.8125, 0.5, 0.125, 0.5, 0.0625, 0.5, 0.0625, 0.5, 0.125, 0.5, 0.5, 0.5, 0.4375, 0.5, 0.4375, 0.5, 0.5, 0.5, 0.5625, 0.5, 0.5, 0.5, 0.5, 0.5, 0.5625, 0.5, 0.5, 0.5, 0.5625, 0.5, 0.5625, 0.5, 0.5, 0.5, 0.4375, 0.5, 0.4375, 0.5, 0.4375, 0.5, 0.4375, 0.5, 0.5, 0.5, 0.4375, 0.5, 0.4375, 0.5, 0.5, 0.5, 0.5625, 0.5, 0.5, 0.5, 0.5, 0.5, 0.5625, 0.5, 0.5625, 0.5, 0.5, 0.5, 0.5, 0.5, 0.5625, 0.5, 0.5, 0.5, 0.4375, 0.5, 0.4375, 0.5, 0.5, 0.5, 0.5625, 0.5, 0.5625, 0.5, 0.5625, 0.5, 0.5625, 0.5, 0.5, 0.5, 0.4375, 0.5, 0.4375, 0.5, 0.5, 0.5, 0.4375, 0.5, 0.4375, 0.5, 0.4375, 0.5, 0.4375, 0.5, 0.5625, 0.5, 0.5, 0.5, 0.5, 0.5, 0.5625, 0.5, 0.5, 0.5, 0.4375, 0.5, 0.4375, 0.5, 0.5, 0.5, 0.5625, 0.5, 0.5, 0.5, 0.5, 0.5, 0.5625, 0.5, 0.75, 0.01, 0.8418, 0.02827, 0.8418, 0.02827, 0.75, 0.01, 0.4375, 0.5, 0.4375, 0.5, 0.4375, 0.5, 0.4375, 0.5, 0.5, 0.5, 0.4375, 0.5, 0.4375, 0.5, 0.5, 0.5, 0.5625, 0.5, 0.5, 0.5, 0.5, 0.5, 0.5625, 0.5, 0.75, 0.25, 0.75, 0.49, 0.8418, 0.4717, 0.75, 0.25, 0.8418, 0.4717, 0.9197, 0.4197, 0.75, 0.25, 0.9197, 0.4197, 0.9717, 0.3418, 0.75, 0.25, 0.9717, 0.3418, 0.99, 0.25, 0.75, 0.25, 0.99, 0.25, 0.9717, 0.1582, 0.75, 0.25, 0.9717, 0.1582, 0.9197, 0.08029, 0.75, 0.25, 0.9197, 0.08029, 0.8418, 0.02827, 0.75, 0.25, 0.8418, 0.02827, 0.75, 0.01, 0.75, 0.25, 0.75, 0.01, 0.6582, 0.02827, 0.75, 0.25, 0.6582, 0.02827, 0.5803, 0.08029, 0.75, 0.25, 0.5803, 0.08029, 0.5283, 0.1582, 0.75, 0.25, 0.5283, 0.1582, 0.51, 0.25, 0.75, 0.25, 0.51, 0.25, 0.5283, 0.3418, 0.75, 0.25, 0.5283, 0.3418, 0.5803, 0.4197, 0.75, 0.25, 0.5803, 0.4197, 0.6582, 0.4717, 0.75, 0.25, 0.6582, 0.4717, 0.75, 0.49, 0.1875, 1.0, 0.25, 1.0, 0.25, 1.0, 0.1875, 1.0, 0.4375, 1.0, 0.5, 1.0, 0.5, 1.0, 0.4375, 1.0, 0.6875, 1.0, 0.75, 1.0, 0.75, 1.0, 0.6875, 1.0, 0.9375, 1.0, 1.0, 1.0, 1.0, 1.0, 0.9375, 1.0, 0.25, 1.0, 0.3125, 1.0, 0.3125, 1.0, 0.25, 1.0, 0.0, 1.0, 0.0625, 1.0, 0.0625, 1.0, 0.0, 1.0, 0.5, 1.0, 0.5625, 1.0, 0.5625, 1.0, 0.5, 1.0, 0.75, 1.0, 0.8125, 1.0, 0.8125, 1.0, 0.75, 1.0, 0.0625, 1.0, 0.125, 1.0, 0.125, 1.0, 0.0625, 1.0, 0.3125, 1.0, 0.375, 1.0, 0.375, 1.0, 0.3125, 1.0, 0.5625, 1.0, 0.625, 1.0, 0.625, 1.0, 0.5625, 1.0, 0.8125, 1.0, 0.875, 1.0, 0.875, 1.0, 0.8125, 1.0, 0.125, 1.0, 0.1875, 1.0, 0.1875, 1.0, 0.125, 1.0, 0.375, 1.0, 0.4375, 1.0, 0.4375, 1.0, 0.375, 1.0, 0.625, 1.0, 0.6875, 1.0, 0.6875, 1.0, 0.625, 1.0, 0.875, 1.0, 0.9375, 1.0, 0.9375, 1.0, 0.875, 1.0, 0.25, 0.25, 0.3418, 0.4717, 0.25, 0.49, 0.25, 0.25, 0.4197, 0.4197, 0.3418, 0.4717, 0.25, 0.25, 0.4717, 0.3418, 0.4197, 0.4197, 0.25, 0.25, 0.49, 0.25, 0.4717, 0.3418, 0.25, 0.25, 0.4717, 0.1582, 0.49, 0.25, 0.25, 0.25, 0.4197, 0.08029, 0.4717, 0.1582, 0.25, 0.25, 0.3418, 0.02827, 0.4197, 0.08029, 0.25, 0.25, 0.25, 0.01, 0.3418, 0.02827, 0.25, 0.25, 0.1582, 0.02827, 0.25, 0.01, 0.25, 0.25, 0.08029, 0.08029, 0.1582, 0.02827, 0.25, 0.25, 0.02827, 0.1582, 0.08029, 0.08029, 0.25, 0.25, 0.01, 0.25, 0.02827, 0.1582, 0.25, 0.25, 0.02827, 0.3418, 0.01, 0.25, 0.25, 0.25, 0.08029, 0.4197, 0.02827, 0.3418, 0.25, 0.25, 0.1582, 0.4717, 0.08029, 0.4197, 0.25, 0.25, 0.25, 0.49, 0.1582, 0.4717, 0.5, 0.5, 0.5625, 0.5, 0.5625, 0.625, 0.5, 0.625, 0.5, 0.625, 0.5625, 0.625, 0.5625, 0.75, 0.5, 0.75, 0.5, 0.75, 0.5625, 0.75, 0.5625, 0.875, 0.5, 0.875, 0.5, 0.875, 0.5625, 0.875, 0.5625, 1.0, 0.5, 1.0, 0.5, 0.0, 0.5625, 0.0, 0.5625, 0.125, 0.5, 0.125, 0.5, 0.125, 0.5625, 0.125, 0.5625, 0.25, 0.5, 0.25, 0.5, 0.25, 0.5625, 0.25, 0.5625, 0.375, 0.5, 0.375, 0.5, 0.375, 0.5625, 0.375, 0.5625, 0.5, 0.5, 0.5, 0.5625, 0.5, 0.625, 0.5, 0.625, 0.625, 0.5625, 0.625, 0.5625, 0.625, 0.625, 0.625, 0.625, 0.75, 0.5625, 0.75, 0.5625, 0.75, 0.625, 0.75, 0.625, 0.875, 0.5625, 0.875, 0.5625, 0.875, 0.625, 0.875, 0.625, 1.0, 0.5625, 1.0, 0.5625, 0.0, 0.625, 0.0, 0.625, 0.125, 0.5625, 0.125, 0.5625, 0.125, 0.625, 0.125, 0.625, 0.25, 0.5625, 0.25, 0.5625, 0.25, 0.625, 0.25, 0.625, 0.375, 0.5625, 0.375, 0.5625, 0.375, 0.625, 0.375, 0.625, 0.5, 0.5625, 0.5, 0.625, 0.5, 0.6875, 0.5, 0.6875, 0.625, 0.625, 0.625, 0.625, 0.625, 0.6875, 0.625, 0.6875, 0.75, 0.625, 0.75, 0.625, 0.75, 0.6875, 0.75, 0.6875, 0.875, 0.625, 0.875, 0.625, 0.875, 0.6875, 0.875, 0.6875, 1.0, 0.625, 1.0, 0.625, 0.0, 0.6875, 0.0, 0.6875, 0.125, 0.625, 0.125, 0.625, 0.125, 0.6875, 0.125, 0.6875, 0.25, 0.625, 0.25, 0.625, 0.25, 0.6875, 0.25, 0.6875, 0.375, 0.625, 0.375, 0.625, 0.375, 0.6875, 0.375, 0.6875, 0.5, 0.625, 0.5, 0.6875, 0.5, 0.75, 0.5, 0.75, 0.625, 0.6875, 0.625, 0.6875, 0.625, 0.75, 0.625, 0.75, 0.75, 0.6875, 0.75, 0.6875, 0.75, 0.75, 0.75, 0.75, 0.875, 0.6875, 0.875, 0.6875, 0.875, 0.75, 0.875, 0.75, 1.0, 0.6875, 1.0, 0.6875, 0.0, 0.75, 0.0, 0.75, 0.125, 0.6875, 0.125, 0.6875, 0.125, 0.75, 0.125, 0.75, 0.25, 0.6875, 0.25, 0.6875, 0.25, 0.75, 0.25, 0.75, 0.375, 0.6875, 0.375, 0.6875, 0.375, 0.75, 0.375, 0.75, 0.5, 0.6875, 0.5, 0.75, 0.5, 0.8125, 0.5, 0.8125, 0.625, 0.75, 0.625, 0.75, 0.625, 0.8125, 0.625, 0.8125, 0.75, 0.75, 0.75, 0.75, 0.75, 0.8125, 0.75, 0.8125, 0.875, 0.75, 0.875, 0.75, 0.875, 0.8125, 0.875, 0.8125, 1.0, 0.75, 1.0, 0.75, 0.0, 0.8125, 0.0, 0.8125, 0.125, 0.75, 0.125, 0.75, 0.125, 0.8125, 0.125, 0.8125, 0.25, 0.75, 0.25, 0.75, 0.25, 0.8125, 0.25, 0.8125, 0.375, 0.75, 0.375, 0.75, 0.375, 0.8125, 0.375, 0.8125, 0.5, 0.75, 0.5, 0.8125, 0.5, 0.875, 0.5, 0.875, 0.625, 0.8125, 0.625, 0.8125, 0.625, 0.875, 0.625, 0.875, 0.75, 0.8125, 0.75, 0.8125, 0.75, 0.875, 0.75, 0.875, 0.875, 0.8125, 0.875, 0.8125, 0.875, 0.875, 0.875, 0.875, 1.0, 0.8125, 1.0, 0.8125, 0.0, 0.875, 0.0, 0.875, 0.125, 0.8125, 0.125, 0.8125, 0.125, 0.875, 0.125, 0.875, 0.25, 0.8125, 0.25, 0.8125, 0.25, 0.875, 0.25, 0.875, 0.375, 0.8125, 0.375, 0.8125, 0.375, 0.875, 0.375, 0.875, 0.5, 0.8125, 0.5, 0.875, 0.5, 0.9375, 0.5, 0.9375, 0.625, 0.875, 0.625, 0.875, 0.625, 0.9375, 0.625, 0.9375, 0.75, 0.875, 0.75, 0.875, 0.75, 0.9375, 0.75, 0.9375, 0.875, 0.875, 0.875, 0.875, 0.875, 0.9375, 0.875, 0.9375, 1.0, 0.875, 1.0, 0.875, 0.0, 0.9375, 0.0, 0.9375, 0.125, 0.875, 0.125, 0.875, 0.125, 0.9375, 0.125, 0.9375, 0.25, 0.875, 0.25, 0.875, 0.25, 0.9375, 0.25, 0.9375, 0.375, 0.875, 0.375, 0.875, 0.375, 0.9375, 0.375, 0.9375, 0.5, 0.875, 0.5, 0.9375, 0.5, 1.0, 0.5, 1.0, 0.625, 0.9375, 0.625, 0.9375, 0.625, 1.0, 0.625, 1.0, 0.75, 0.9375, 0.75, 0.9375, 0.75, 1.0, 0.75, 1.0, 0.875, 0.9375, 0.875, 0.9375, 0.875, 1.0, 0.875, 1.0, 1.0, 0.9375, 1.0, 0.9375, 0.0, 1.0, 0.0, 1.0, 0.125, 0.9375, 0.125, 0.9375, 0.125, 1.0, 0.125, 1.0, 0.25, 0.9375, 0.25, 0.9375, 0.25, 1.0, 0.25, 1.0, 0.375, 0.9375, 0.375, 0.9375, 0.375, 1.0, 0.375, 1.0, 0.5, 0.9375, 0.5, 0.0, 0.5, 0.0625, 0.5, 0.0625, 0.625, 0.0, 0.625, 0.0, 0.625, 0.0625, 0.625, 0.0625, 0.75, 0.0, 0.75, 0.0, 0.75, 0.0625, 0.75, 0.0625, 0.875, 0.0, 0.875, 0.0, 0.875, 0.0625, 0.875, 0.0625, 1.0, 0.0, 1.0, 0.0, 0.0, 0.0625, 0.0, 0.0625, 0.125, 0.0, 0.125, 0.0, 0.125, 0.0625, 0.125, 0.0625, 0.25, 0.0, 0.25, 0.0, 0.25, 0.0625, 0.25, 0.0625, 0.375, 0.0, 0.375, 0.0, 0.375, 0.0625, 0.375, 0.0625, 0.5, 0.0, 0.5, 0.0625, 0.5, 0.125, 0.5, 0.125, 0.625, 0.0625, 0.625, 0.0625, 0.625, 0.125, 0.625, 0.125, 0.75, 0.0625, 0.75, 0.0625, 0.75, 0.125, 0.75, 0.125, 0.875, 0.0625, 0.875, 0.0625, 0.875, 0.125, 0.875, 0.125, 1.0, 0.0625, 1.0, 0.0625, 0.0, 0.125, 0.0, 0.125, 0.125, 0.0625, 0.125, 0.0625, 0.125, 0.125, 0.125, 0.125, 0.25, 0.0625, 0.25, 0.0625, 0.25, 0.125, 0.25, 0.125, 0.375, 0.0625, 0.375, 0.0625, 0.375, 0.125, 0.375, 0.125, 0.5, 0.0625, 0.5, 0.125, 0.5, 0.1875, 0.5, 0.1875, 0.625, 0.125, 0.625, 0.125, 0.625, 0.1875, 0.625, 0.1875, 0.75, 0.125, 0.75, 0.125, 0.75, 0.1875, 0.75, 0.1875, 0.875, 0.125, 0.875, 0.125, 0.875, 0.1875, 0.875, 0.1875, 1.0, 0.125, 1.0, 0.125, 0.0, 0.1875, 0.0, 0.1875, 0.125, 0.125, 0.125, 0.125, 0.125, 0.1875, 0.125, 0.1875, 0.25, 0.125, 0.25, 0.125, 0.25, 0.1875, 0.25, 0.1875, 0.375, 0.125, 0.375, 0.125, 0.375, 0.1875, 0.375, 0.1875, 0.5, 0.125, 0.5, 0.1875, 0.5, 0.25, 0.5, 0.25, 0.625, 0.1875, 0.625, 0.1875, 0.625, 0.25, 0.625, 0.25, 0.75, 0.1875, 0.75, 0.1875, 0.75, 0.25, 0.75, 0.25, 0.875, 0.1875, 0.875, 0.1875, 0.875, 0.25, 0.875, 0.25, 1.0, 0.1875, 1.0, 0.1875, 0.0, 0.25, 0.0, 0.25, 0.125, 0.1875, 0.125, 0.1875, 0.125, 0.25, 0.125, 0.25, 0.25, 0.1875, 0.25, 0.1875, 0.25, 0.25, 0.25, 0.25, 0.375, 0.1875, 0.375, 0.1875, 0.375, 0.25, 0.375, 0.25, 0.5, 0.1875, 0.5, 0.25, 0.5, 0.3125, 0.5, 0.3125, 0.625, 0.25, 0.625, 0.25, 0.625, 0.3125, 0.625, 0.3125, 0.75, 0.25, 0.75, 0.25, 0.75, 0.3125, 0.75, 0.3125, 0.875, 0.25, 0.875, 0.25, 0.875, 0.3125, 0.875, 0.3125, 1.0, 0.25, 1.0, 0.25, 0.0, 0.3125, 0.0, 0.3125, 0.125, 0.25, 0.125, 0.25, 0.125, 0.3125, 0.125, 0.3125, 0.25, 0.25, 0.25, 0.25, 0.25, 0.3125, 0.25, 0.3125, 0.375, 0.25, 0.375, 0.25, 0.375, 0.3125, 0.375, 0.3125, 0.5, 0.25, 0.5, 0.3125, 0.5, 0.375, 0.5, 0.375, 0.625, 0.3125, 0.625, 0.3125, 0.625, 0.375, 0.625, 0.375, 0.75, 0.3125, 0.75, 0.3125, 0.75, 0.375, 0.75, 0.375, 0.875, 0.3125, 0.875, 0.3125, 0.875, 0.375, 0.875, 0.375, 1.0, 0.3125, 1.0, 0.3125, 0.0, 0.375, 0.0, 0.375, 0.125, 0.3125, 0.125, 0.3125, 0.125, 0.375, 0.125, 0.375, 0.25, 0.3125, 0.25, 0.3125, 0.25, 0.375, 0.25, 0.375, 0.375, 0.3125, 0.375, 0.3125, 0.375, 0.375, 0.375, 0.375, 0.5, 0.3125, 0.5, 0.375, 0.5, 0.4375, 0.5, 0.4375, 0.625, 0.375, 0.625, 0.375, 0.625, 0.4375, 0.625, 0.4375, 0.75, 0.375, 0.75, 0.375, 0.75, 0.4375, 0.75, 0.4375, 0.875, 0.375, 0.875, 0.375, 0.875, 0.4375, 0.875, 0.4375, 1.0, 0.375, 1.0, 0.375, 0.0, 0.4375, 0.0, 0.4375, 0.125, 0.375, 0.125, 0.375, 0.125, 0.4375, 0.125, 0.4375, 0.25, 0.375, 0.25, 0.375, 0.25, 0.4375, 0.25, 0.4375, 0.375, 0.375, 0.375, 0.375, 0.375, 0.4375, 0.375, 0.4375, 0.5, 0.375, 0.5, 0.4375, 0.5, 0.5, 0.5, 0.5, 0.625, 0.4375, 0.625, 0.4375, 0.625, 0.5, 0.625, 0.5, 0.75, 0.4375, 0.75, 0.4375, 0.75, 0.5, 0.75, 0.5, 0.875, 0.4375, 0.875, 0.4375, 0.875, 0.5, 0.875, 0.5, 1.0, 0.4375, 1.0, 0.4375, 0.0, 0.5, 0.0, 0.5, 0.125, 0.4375, 0.125, 0.4375, 0.125, 0.5, 0.125, 0.5, 0.25, 0.4375, 0.25, 0.4375, 0.25, 0.5, 0.25, 0.5, 0.375, 0.4375, 0.375, 0.4375, 0.375, 0.5, 0.375, 0.5, 0.5, 0.4375, 0.5])
me_cylinder_001.use_remesh_fix_poles = True
me_cylinder_001.use_remesh_preserve_attributes = False
me_cylinder_001.use_mirror_vertex_groups = False
me_cylinder_001.update()

# ---- objects
ob_cylinder = bpy.data.objects.new('Cylinder', me_cylinder_001)

# ---- transforms, parenting, visibility, modifiers, constraints
ob_cylinder.location = (0.0, 0.0, 0.0)
ob_cylinder.rotation_euler = (1.571, -0.0, 0.0)
ob_cylinder.scale = (2.0, 2.0, 2.0)
ob_cylinder.lineart.crease_threshold = 0.0

# ---- collection membership
col_collection.objects.link(ob_cylinder)

# ---- scene / render settings (as saved in the file)
scene.frame_start = 1; scene.frame_end = 250; scene.frame_set(1)
scene.render.engine = 'BLENDER_EEVEE_NEXT'
scene.cycles.use_denoising = False
scene.cycles.samples = 128
scene.cycles.sampling_pattern = 'TABULATED_SOBOL'
scene.cycles.use_adaptive_sampling = False
scene.cycles.use_light_tree = False
scene.view_settings.view_transform = 'Filmic'
bpy.context.view_layer.update()

# ---- added for rendering (the .blend has no active camera and no usable light): camera, sun
cam_auto = bpy.data.cameras.new('AutoCamera')
cam_auto.lens = 50.0
cam_auto.sensor_width = 36.0
cam_auto.clip_end = 1000.0
ob_auto_camera = bpy.data.objects.new('AutoCamera', cam_auto)
scene.collection.objects.link(ob_auto_camera)
ob_auto_camera.location = (41.6394, -51.7229, 33.0691)
ob_auto_camera.rotation_euler = (1.09748, -7.21219e-08, 0.694738)
scene.camera = ob_auto_camera
light_auto_sun = bpy.data.lights.new('AutoSun', 'SUN')
light_auto_sun.energy = 3.0
light_auto_sun.angle = 0.0523599
ob_auto_sun = bpy.data.objects.new('AutoSun', light_auto_sun)
scene.collection.objects.link(ob_auto_sun)
ob_auto_sun.rotation_euler = (0.872665, 0.174533, 0.523599)
bpy.context.view_layer.update()
